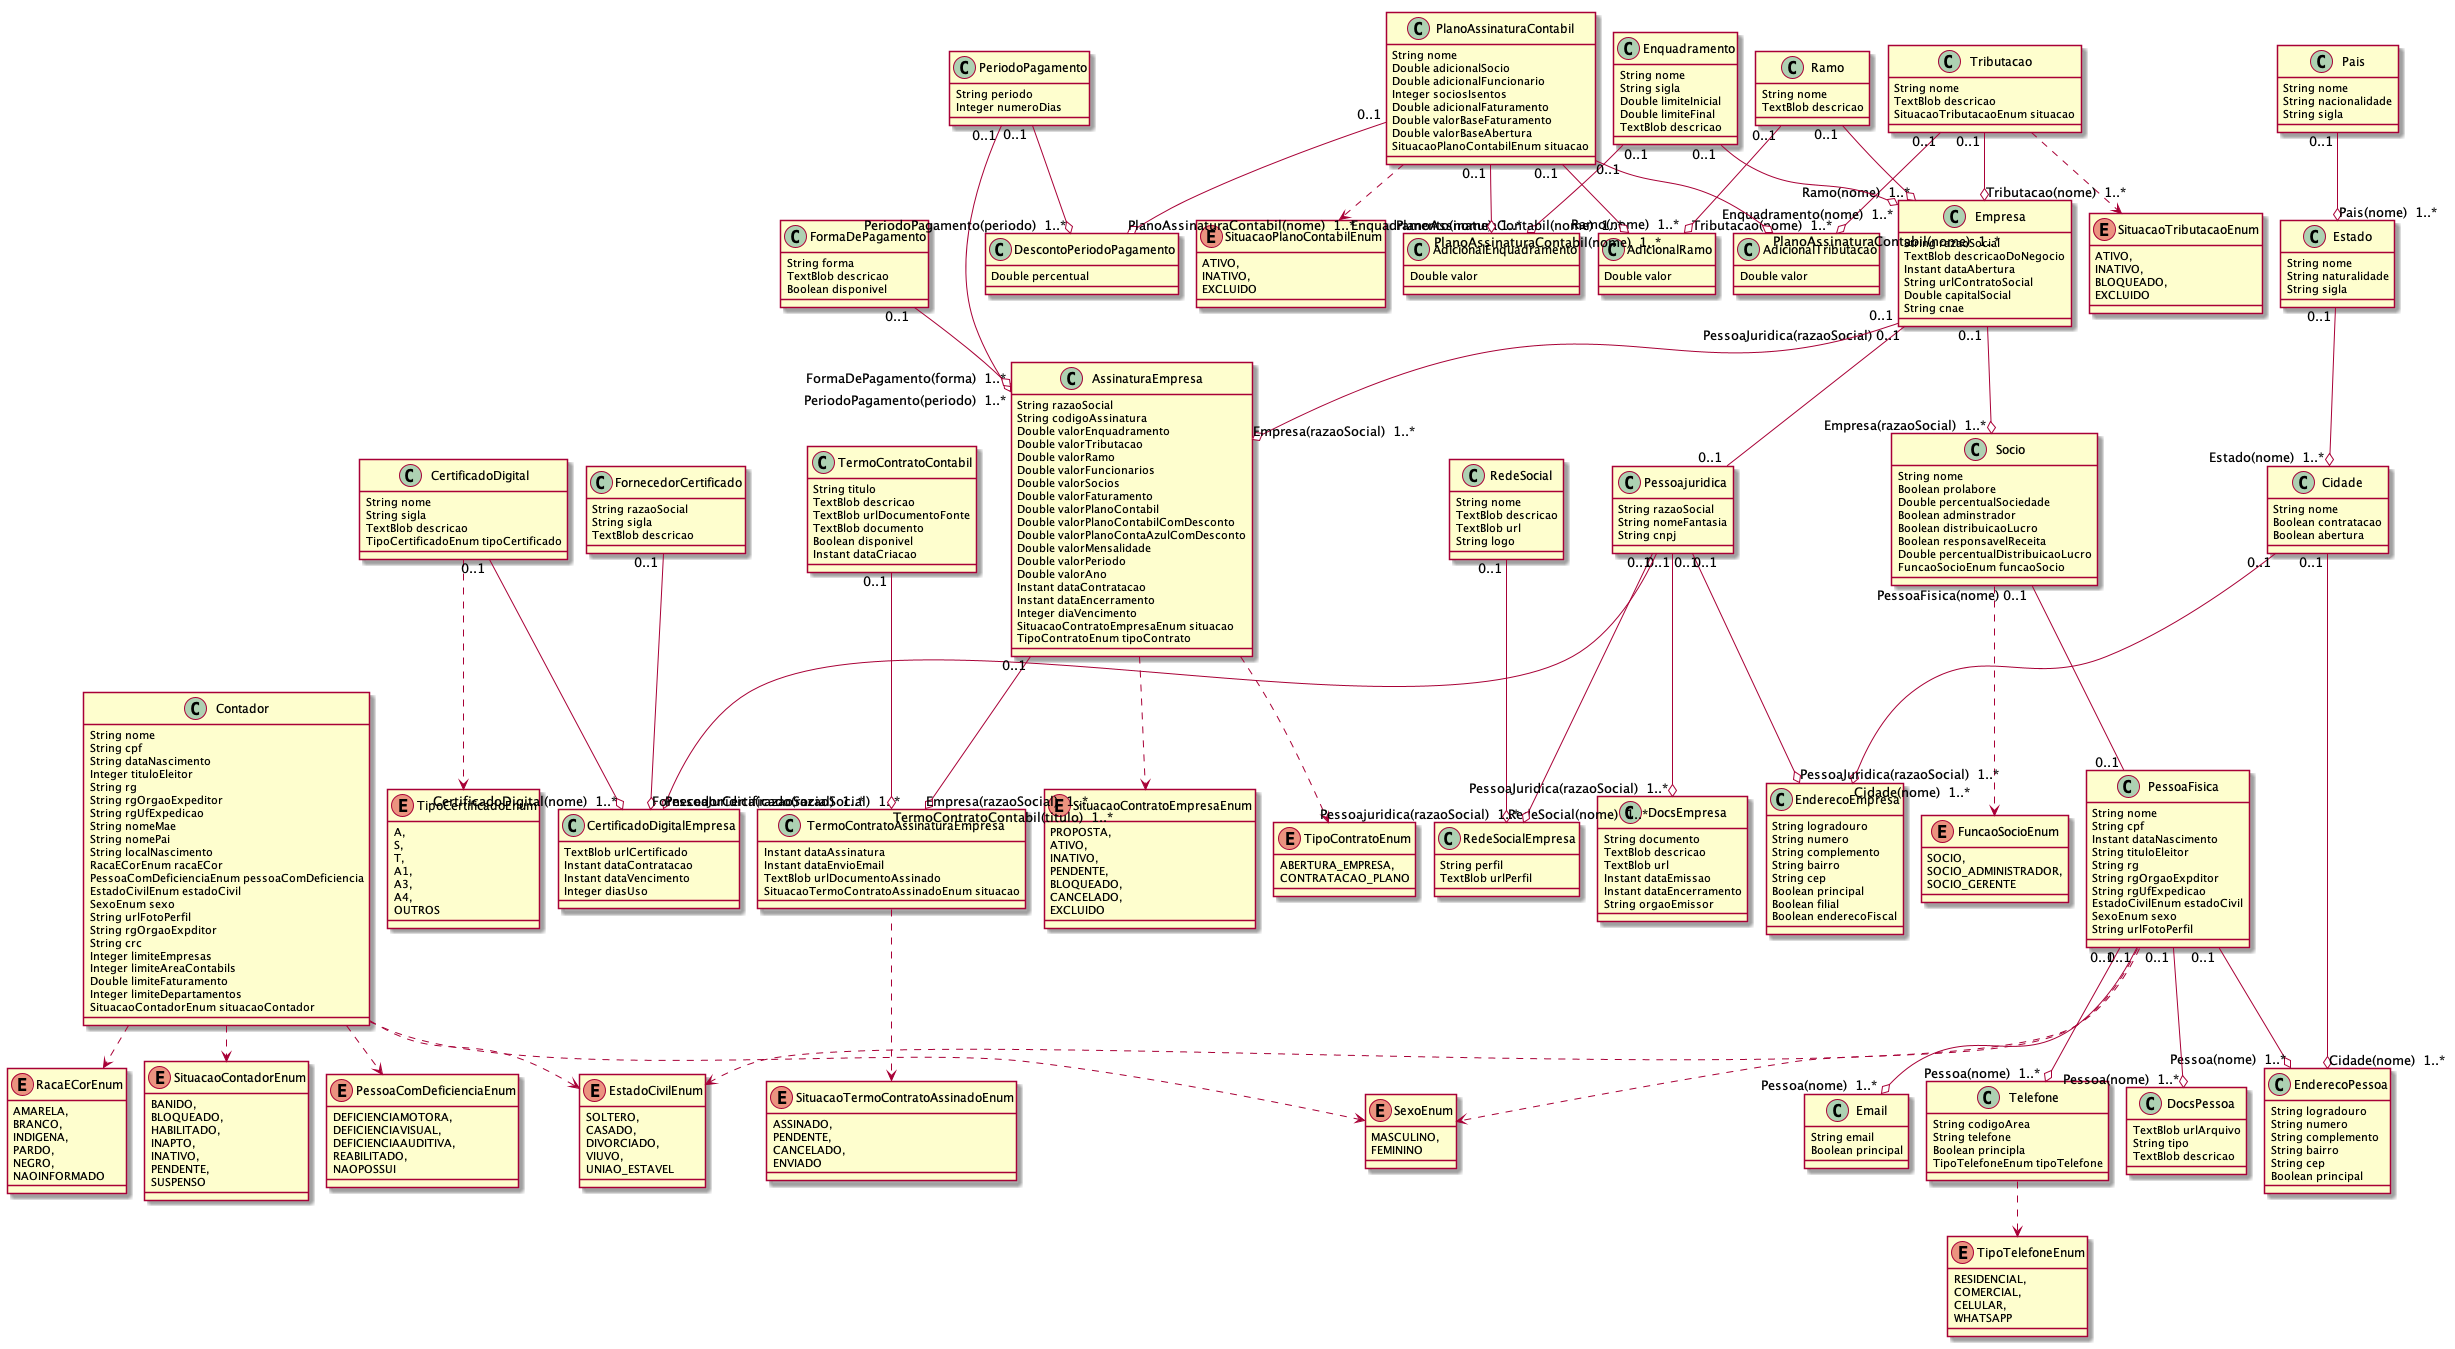

The diagram above was rendered by PlantUML. Its source (embedded in the PNG):
@startuml
	!pragma layout smetana
	!pragma syntax class
	enum SexoEnum {
		MASCULINO, 
		FEMININO 
	}
	enum RacaECorEnum {
		AMARELA, 
		BRANCO, 
		INDIGENA, 
		PARDO, 
		NEGRO, 
		NAOINFORMADO 
	}
	enum SituacaoContadorEnum {
		BANIDO, 
		BLOQUEADO, 
		HABILITADO, 
		INAPTO, 
		INATIVO, 
		PENDENTE, 
		SUSPENSO 
	}
	enum PessoaComDeficienciaEnum {
		DEFICIENCIAMOTORA, 
		DEFICIENCIAVISUAL, 
		DEFICIENCIAAUDITIVA, 
		REABILITADO, 
		NAOPOSSUI 
	}
	enum EstadoCivilEnum {
		SOLTERO, 
		CASADO, 
		DIVORCIADO, 
		VIUVO, 
		UNIAO_ESTAVEL 
	}
	enum TipoCertificadoEnum {
		A, 
		S, 
		T, 
		A1, 
		A3, 
		A4, 
		OUTROS 
	}
	enum SituacaoContratoEmpresaEnum {
		PROPOSTA, 
		ATIVO, 
		INATIVO, 
		PENDENTE, 
		BLOQUEADO, 
		CANCELADO, 
		EXCLUIDO 
	}
	enum SituacaoTermoContratoAssinadoEnum {
		ASSINADO, 
		PENDENTE, 
		CANCELADO, 
		ENVIADO 
	}
	enum SituacaoPlanoContabilEnum {
		ATIVO, 
		INATIVO, 
		EXCLUIDO 
	}
	enum TipoContratoEnum {
		ABERTURA_EMPRESA, 
		CONTRATACAO_PLANO 
	}
	enum FuncaoSocioEnum {
		SOCIO, 
		SOCIO_ADMINISTRADOR, 
		SOCIO_GERENTE 
	}
	enum TipoTelefoneEnum {
		RESIDENCIAL, 
		COMERCIAL, 
		CELULAR, 
		WHATSAPP 
	}
	enum SituacaoTributacaoEnum {
		ATIVO, 
		INATIVO, 
		BLOQUEADO, 
		EXCLUIDO 
	}
	class Pessoajuridica  {
		String razaoSocial
		String nomeFantasia
		String cnpj
	}
	class Empresa  {
		String razaoSocial
		TextBlob descricaoDoNegocio
		Instant dataAbertura
		String urlContratoSocial
		Double capitalSocial
		String cnae
	}
	class Socio  {
		String nome
		Boolean prolabore
		Double percentualSociedade
		Boolean adminstrador
		Boolean distribuicaoLucro
		Boolean responsavelReceita
		Double percentualDistribuicaoLucro
		FuncaoSocioEnum funcaoSocio
	}
	Socio ..> FuncaoSocioEnum
	class CertificadoDigital  {
		String nome
		String sigla
		TextBlob descricao
		TipoCertificadoEnum tipoCertificado
	}
	CertificadoDigital ..> TipoCertificadoEnum
	class CertificadoDigitalEmpresa  {
		TextBlob urlCertificado
		Instant dataContratacao
		Instant dataVencimento
		Integer diasUso
	}
	class FornecedorCertificado  {
		String razaoSocial
		String sigla
		TextBlob descricao
	}
	class DocsEmpresa  {
		String documento
		TextBlob descricao
		TextBlob url
		Instant dataEmissao
		Instant dataEncerramento
		String orgaoEmissor
	}
	class RedeSocial  {
		String nome
		TextBlob descricao
		TextBlob url
		String logo
	}
	class RedeSocialEmpresa  {
		String perfil
		TextBlob urlPerfil
	}
	class PessoaFisica  {
		String nome
		String cpf
		Instant dataNascimento
		String tituloEleitor
		String rg
		String rgOrgaoExpditor
		String rgUfExpedicao
		EstadoCivilEnum estadoCivil
		SexoEnum sexo
		String urlFotoPerfil
	}
	PessoaFisica ..> EstadoCivilEnum
	PessoaFisica ..> SexoEnum
	class AssinaturaEmpresa  {
		String razaoSocial
		String codigoAssinatura
		Double valorEnquadramento
		Double valorTributacao
		Double valorRamo
		Double valorFuncionarios
		Double valorSocios
		Double valorFaturamento
		Double valorPlanoContabil
		Double valorPlanoContabilComDesconto
		Double valorPlanoContaAzulComDesconto
		Double valorMensalidade
		Double valorPeriodo
		Double valorAno
		Instant dataContratacao
		Instant dataEncerramento
		Integer diaVencimento
		SituacaoContratoEmpresaEnum situacao
		TipoContratoEnum tipoContrato
	}
	AssinaturaEmpresa ..> SituacaoContratoEmpresaEnum
	AssinaturaEmpresa ..> TipoContratoEnum
	class EnderecoEmpresa  {
		String logradouro
		String numero
		String complemento
		String bairro
		String cep
		Boolean principal
		Boolean filial
		Boolean enderecoFiscal
	}
	class Ramo  {
		String nome
		TextBlob descricao
	}
	class Tributacao  {
		String nome
		TextBlob descricao
		SituacaoTributacaoEnum situacao
	}
	Tributacao ..> SituacaoTributacaoEnum
	class Enquadramento  {
		String nome
		String sigla
		Double limiteInicial
		Double limiteFinal
		TextBlob descricao
	}
	class FormaDePagamento  {
		String forma
		TextBlob descricao
		Boolean disponivel
	}
	class TermoContratoContabil  {
		String titulo
		TextBlob descricao
		TextBlob urlDocumentoFonte
		TextBlob documento
		Boolean disponivel
		Instant dataCriacao
	}
	class TermoContratoAssinaturaEmpresa  {
		Instant dataAssinatura
		Instant dataEnvioEmail
		TextBlob urlDocumentoAssinado
		SituacaoTermoContratoAssinadoEnum situacao
	}
	TermoContratoAssinaturaEmpresa ..> SituacaoTermoContratoAssinadoEnum
	class PeriodoPagamento  {
		String periodo
		Integer numeroDias
	}
	class DescontoPeriodoPagamento  {
		Double percentual
	}
	class PlanoAssinaturaContabil  {
		String nome
		Double adicionalSocio
		Double adicionalFuncionario
		Integer sociosIsentos
		Double adicionalFaturamento
		Double valorBaseFaturamento
		Double valorBaseAbertura
		SituacaoPlanoContabilEnum situacao
	}
	PlanoAssinaturaContabil ..> SituacaoPlanoContabilEnum
	class AdicionalEnquadramento  {
		Double valor
	}
	class AdicionalRamo  {
		Double valor
	}
	class AdicionalTributacao  {
		Double valor
	}
	class Pais  {
		String nome
		String nacionalidade
		String sigla
	}
	class Estado  {
		String nome
		String naturalidade
		String sigla
	}
	class Cidade  {
		String nome
		Boolean contratacao
		Boolean abertura
	}
	class EnderecoPessoa  {
		String logradouro
		String numero
		String complemento
		String bairro
		String cep
		Boolean principal
	}
	class Email  {
		String email
		Boolean principal
	}
	class Telefone  {
		String codigoArea
		String telefone
		Boolean principla
		TipoTelefoneEnum tipoTelefone
	}
	Telefone ..> TipoTelefoneEnum
	class DocsPessoa  {
		TextBlob urlArquivo
		String tipo
		TextBlob descricao
	}
	class Contador  {
		String nome
		String cpf
		String dataNascimento
		Integer tituloEleitor
		String rg
		String rgOrgaoExpeditor
		String rgUfExpedicao
		String nomeMae
		String nomePai
		String localNascimento
		RacaECorEnum racaECor
		PessoaComDeficienciaEnum pessoaComDeficiencia
		EstadoCivilEnum estadoCivil
		SexoEnum sexo
		String urlFotoPerfil
		String rgOrgaoExpditor
		String crc
		Integer limiteEmpresas
		Integer limiteAreaContabils
		Double limiteFaturamento
		Integer limiteDepartamentos
		SituacaoContadorEnum situacaoContador
	}
	Contador ..> RacaECorEnum
	Contador ..> PessoaComDeficienciaEnum
	Contador ..> EstadoCivilEnum
	Contador ..> SexoEnum
	Contador ..> SituacaoContadorEnum
	Socio  "PessoaFisica(nome) 0..1 " -- "0..1 "  PessoaFisica
	Empresa  "PessoaJuridica(razaoSocial) 0..1 " -- "0..1 "  Pessoajuridica
	Pais  "0..1 " --o "Pais(nome)  1..* "  Estado
	Estado  "0..1 " --o "Estado(nome)  1..* "  Cidade
	RedeSocial  "0..1 " --o "RedeSocial(nome)  1..* "  RedeSocialEmpresa
	Pessoajuridica  "0..1 " --o "Pessoajuridica(razaoSocial)  1..* "  RedeSocialEmpresa
	PessoaFisica  "0..1 " --o "Pessoa(nome)  1..* "  EnderecoPessoa
	PessoaFisica  "0..1 " --o "Pessoa(nome)  1..* "  DocsPessoa
	PessoaFisica  "0..1 " --o "Pessoa(nome)  1..* "  Email
	PessoaFisica  "0..1 " --o "Pessoa(nome)  1..* "  Telefone
	Cidade  "0..1 " --o "Cidade(nome)  1..* "  EnderecoPessoa
	Cidade  "0..1 " --o "Cidade(nome)  1..* "  EnderecoEmpresa
	Pessoajuridica  "0..1 " --o "PessoaJuridica(razaoSocial)  1..* "  CertificadoDigitalEmpresa
	CertificadoDigital  "0..1 " --o "CertificadoDigital(nome)  1..* "  CertificadoDigitalEmpresa
	FornecedorCertificado  "0..1 " --o "FornecedorCertificado(razaoSocial)  1..* "  CertificadoDigitalEmpresa
	Pessoajuridica  "0..1 " --o "PessoaJuridica(razaoSocial)  1..* "  DocsEmpresa
	Pessoajuridica  "0..1 " --o "PessoaJuridica(razaoSocial)  1..* "  EnderecoEmpresa
	PeriodoPagamento  "0..1 " --o "PeriodoPagamento(periodo)  1..* "  AssinaturaEmpresa
	Empresa  "0..1 " --o "Empresa(razaoSocial)  1..* "  Socio
	FormaDePagamento  "0..1 " --o "FormaDePagamento(forma)  1..* "  AssinaturaEmpresa
	Empresa  "0..1 " --o "Empresa(razaoSocial)  1..* "  AssinaturaEmpresa
	Tributacao  "0..1 " --o "Tributacao(nome)  1..* "  Empresa
	Tributacao  "0..1 " --o "Tributacao(nome)  1..* "  AdicionalTributacao
	Ramo  "0..1 " --o "Ramo(nome)  1..* "  Empresa
	Ramo  "0..1 " --o "Ramo(nome)  1..* "  AdicionalRamo
	Enquadramento  "0..1 " --o "Enquadramento(nome)  1..* "  Empresa
	Enquadramento  "0..1 " --o "Enquadramento(nome)  1..* "  AdicionalEnquadramento
	PeriodoPagamento  "0..1 " --o "PeriodoPagamento(periodo)  1..* "  DescontoPeriodoPagamento
	PlanoAssinaturaContabil  "0..1 " --o "PlanoAssinaturaContabil(nome)  1..* "  DescontoPeriodoPagamento
	PlanoAssinaturaContabil  "0..1 " --o "PlanoAssinaturaContabil(nome)  1..* "  AdicionalRamo
	PlanoAssinaturaContabil  "0..1 " --o "PlanoAssinaturaContabil(nome)  1..* "  AdicionalTributacao
	PlanoAssinaturaContabil  "0..1 " --o "PlanoAssinaturaContabil(nome)  1..* "  AdicionalEnquadramento
	TermoContratoContabil  "0..1 " --o "TermoContratoContabil(titulo)  1..* "  TermoContratoAssinaturaEmpresa
	AssinaturaEmpresa  "0..1 " --o "Empresa(razaoSocial)  1..* "  TermoContratoAssinaturaEmpresa
@enduml